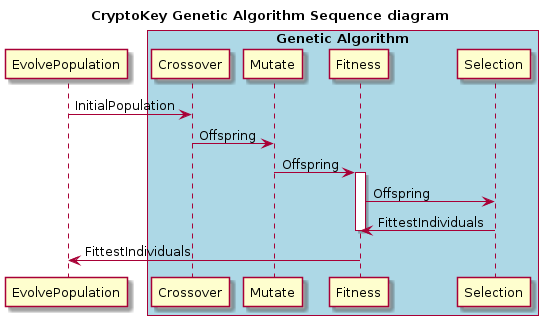

The diagram above was rendered by PlantUML. Its source (embedded in the PNG):
@startuml
title CryptoKey Genetic Algorithm <b>Sequence diagram</b>

EvolvePopulation -> Crossover: InitialPopulation

box "Genetic Algorithm" #LightBlue
        participant Crossover
        participant Mutate
        participant Fitness
        participant Selection
end box

Crossover -> Mutate: Offspring

Mutate -> Fitness: Offspring
activate Fitness

Fitness -> Selection: Offspring

Fitness <- Selection: FittestIndividuals
deactivate Fitness

EvolvePopulation <- Fitness: FittestIndividuals

@enduml